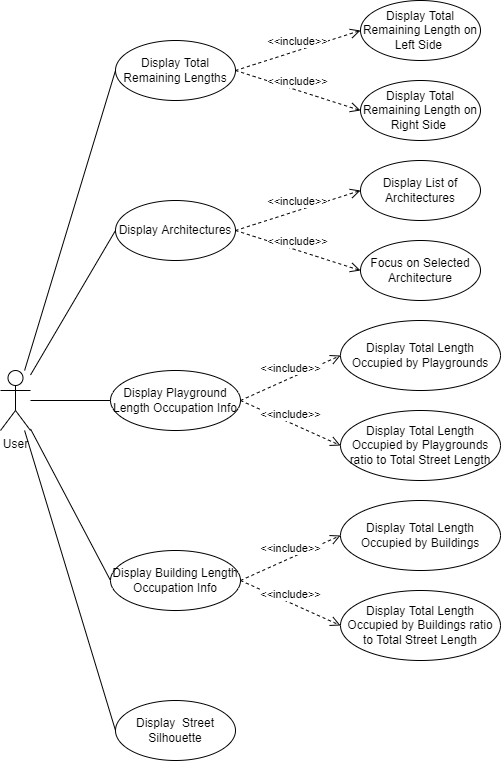

The diagram above was exported from draw.io. Its source (the exported page's mxGraphModel, read from the mxfile embedded in the PNG):
<mxGraphModel dx="1447" dy="2022" grid="1" gridSize="10" guides="1" tooltips="1" connect="1" arrows="1" fold="1" page="1" pageScale="1" pageWidth="850" pageHeight="1100" math="0" shadow="0">
  <root>
    <mxCell id="0" />
    <mxCell id="1" parent="0" />
    <mxCell id="aqzBqA5hFRTo1dnrZOSh-1" style="rounded=0;orthogonalLoop=1;jettySize=auto;html=1;entryX=0;entryY=0.5;entryDx=0;entryDy=0;endArrow=none;endFill=0;" edge="1" parent="1" source="aqzBqA5hFRTo1dnrZOSh-6" target="aqzBqA5hFRTo1dnrZOSh-7">
      <mxGeometry relative="1" as="geometry" />
    </mxCell>
    <mxCell id="aqzBqA5hFRTo1dnrZOSh-2" style="edgeStyle=none;rounded=0;orthogonalLoop=1;jettySize=auto;html=1;entryX=0;entryY=0.5;entryDx=0;entryDy=0;endArrow=none;endFill=0;" edge="1" parent="1" source="aqzBqA5hFRTo1dnrZOSh-6" target="aqzBqA5hFRTo1dnrZOSh-11">
      <mxGeometry relative="1" as="geometry" />
    </mxCell>
    <mxCell id="aqzBqA5hFRTo1dnrZOSh-3" style="edgeStyle=none;rounded=0;orthogonalLoop=1;jettySize=auto;html=1;entryX=0;entryY=0.5;entryDx=0;entryDy=0;endArrow=none;endFill=0;" edge="1" parent="1" source="aqzBqA5hFRTo1dnrZOSh-6" target="aqzBqA5hFRTo1dnrZOSh-8">
      <mxGeometry relative="1" as="geometry" />
    </mxCell>
    <mxCell id="aqzBqA5hFRTo1dnrZOSh-4" style="edgeStyle=none;rounded=0;orthogonalLoop=1;jettySize=auto;html=1;entryX=0;entryY=0.5;entryDx=0;entryDy=0;endArrow=none;endFill=0;" edge="1" parent="1" source="aqzBqA5hFRTo1dnrZOSh-6" target="aqzBqA5hFRTo1dnrZOSh-16">
      <mxGeometry relative="1" as="geometry" />
    </mxCell>
    <mxCell id="aqzBqA5hFRTo1dnrZOSh-5" style="edgeStyle=none;rounded=0;orthogonalLoop=1;jettySize=auto;html=1;entryX=0;entryY=0.5;entryDx=0;entryDy=0;endArrow=none;endFill=0;" edge="1" parent="1" source="aqzBqA5hFRTo1dnrZOSh-6" target="aqzBqA5hFRTo1dnrZOSh-19">
      <mxGeometry relative="1" as="geometry" />
    </mxCell>
    <mxCell id="aqzBqA5hFRTo1dnrZOSh-6" value="User" style="shape=umlActor;verticalLabelPosition=bottom;verticalAlign=top;html=1;outlineConnect=0;" vertex="1" parent="1">
      <mxGeometry x="240" y="170" width="30" height="60" as="geometry" />
    </mxCell>
    <mxCell id="aqzBqA5hFRTo1dnrZOSh-7" value="Display Total Remaining Lengths" style="ellipse;whiteSpace=wrap;html=1;" vertex="1" parent="1">
      <mxGeometry x="355" y="-160" width="120" height="60" as="geometry" />
    </mxCell>
    <mxCell id="aqzBqA5hFRTo1dnrZOSh-8" value="Display Architectures" style="ellipse;whiteSpace=wrap;html=1;" vertex="1" parent="1">
      <mxGeometry x="355" width="120" height="60" as="geometry" />
    </mxCell>
    <mxCell id="aqzBqA5hFRTo1dnrZOSh-9" value="Display List of Architectures" style="ellipse;whiteSpace=wrap;html=1;" vertex="1" parent="1">
      <mxGeometry x="600" y="-40" width="120" height="60" as="geometry" />
    </mxCell>
    <mxCell id="aqzBqA5hFRTo1dnrZOSh-10" value="Focus on Selected Architecture" style="ellipse;whiteSpace=wrap;html=1;" vertex="1" parent="1">
      <mxGeometry x="600" y="40" width="120" height="60" as="geometry" />
    </mxCell>
    <mxCell id="aqzBqA5hFRTo1dnrZOSh-11" value="Display Playground Length Occupation Info" style="ellipse;whiteSpace=wrap;html=1;" vertex="1" parent="1">
      <mxGeometry x="350" y="170" width="130" height="60" as="geometry" />
    </mxCell>
    <mxCell id="aqzBqA5hFRTo1dnrZOSh-12" value="Display Total Remaining Length on Left Side&amp;nbsp;" style="ellipse;whiteSpace=wrap;html=1;" vertex="1" parent="1">
      <mxGeometry x="600" y="-200" width="120" height="60" as="geometry" />
    </mxCell>
    <mxCell id="aqzBqA5hFRTo1dnrZOSh-13" value="Display Total Remaining Length on Right Side&amp;nbsp;" style="ellipse;whiteSpace=wrap;html=1;" vertex="1" parent="1">
      <mxGeometry x="600" y="-120" width="120" height="60" as="geometry" />
    </mxCell>
    <mxCell id="aqzBqA5hFRTo1dnrZOSh-14" value="Display Total Length Occupied by Playgrounds" style="ellipse;whiteSpace=wrap;html=1;" vertex="1" parent="1">
      <mxGeometry x="580" y="120" width="160" height="70" as="geometry" />
    </mxCell>
    <mxCell id="aqzBqA5hFRTo1dnrZOSh-15" value="Display Total Length Occupied by Playgrounds ratio to Total Street Length" style="ellipse;whiteSpace=wrap;html=1;" vertex="1" parent="1">
      <mxGeometry x="580" y="210" width="160" height="70" as="geometry" />
    </mxCell>
    <mxCell id="aqzBqA5hFRTo1dnrZOSh-16" value="Display Building Length Occupation Info" style="ellipse;whiteSpace=wrap;html=1;" vertex="1" parent="1">
      <mxGeometry x="350" y="350" width="130" height="60" as="geometry" />
    </mxCell>
    <mxCell id="aqzBqA5hFRTo1dnrZOSh-17" value="Display Total Length Occupied by Buildings" style="ellipse;whiteSpace=wrap;html=1;" vertex="1" parent="1">
      <mxGeometry x="580" y="300" width="160" height="70" as="geometry" />
    </mxCell>
    <mxCell id="aqzBqA5hFRTo1dnrZOSh-18" value="Display Total Length Occupied by Buildings ratio to Total Street Length" style="ellipse;whiteSpace=wrap;html=1;" vertex="1" parent="1">
      <mxGeometry x="580" y="390" width="160" height="70" as="geometry" />
    </mxCell>
    <mxCell id="aqzBqA5hFRTo1dnrZOSh-19" value="Display&amp;nbsp; Street Silhouette" style="ellipse;whiteSpace=wrap;html=1;" vertex="1" parent="1">
      <mxGeometry x="355" y="500" width="120" height="60" as="geometry" />
    </mxCell>
    <mxCell id="aqzBqA5hFRTo1dnrZOSh-20" value="&amp;lt;&amp;lt;include&amp;gt;&amp;gt;" style="html=1;verticalAlign=bottom;endArrow=open;dashed=1;endSize=8;rounded=0;exitX=1;exitY=0.5;exitDx=0;exitDy=0;entryX=0;entryY=0.5;entryDx=0;entryDy=0;" edge="1" parent="1" source="aqzBqA5hFRTo1dnrZOSh-11" target="aqzBqA5hFRTo1dnrZOSh-14">
      <mxGeometry relative="1" as="geometry">
        <mxPoint x="660" y="200" as="sourcePoint" />
        <mxPoint x="580" y="200" as="targetPoint" />
      </mxGeometry>
    </mxCell>
    <mxCell id="aqzBqA5hFRTo1dnrZOSh-21" value="&amp;lt;&amp;lt;include&amp;gt;&amp;gt;" style="html=1;verticalAlign=bottom;endArrow=open;dashed=1;endSize=8;rounded=0;exitX=1;exitY=0.5;exitDx=0;exitDy=0;entryX=0;entryY=0.5;entryDx=0;entryDy=0;" edge="1" parent="1" source="aqzBqA5hFRTo1dnrZOSh-11" target="aqzBqA5hFRTo1dnrZOSh-15">
      <mxGeometry relative="1" as="geometry">
        <mxPoint x="490" y="210" as="sourcePoint" />
        <mxPoint x="590" y="165" as="targetPoint" />
      </mxGeometry>
    </mxCell>
    <mxCell id="aqzBqA5hFRTo1dnrZOSh-22" value="&amp;lt;&amp;lt;include&amp;gt;&amp;gt;" style="html=1;verticalAlign=bottom;endArrow=open;dashed=1;endSize=8;rounded=0;exitX=1;exitY=0.5;exitDx=0;exitDy=0;entryX=0;entryY=0.5;entryDx=0;entryDy=0;" edge="1" parent="1" source="aqzBqA5hFRTo1dnrZOSh-16" target="aqzBqA5hFRTo1dnrZOSh-17">
      <mxGeometry relative="1" as="geometry">
        <mxPoint x="490" y="210" as="sourcePoint" />
        <mxPoint x="590" y="255" as="targetPoint" />
      </mxGeometry>
    </mxCell>
    <mxCell id="aqzBqA5hFRTo1dnrZOSh-23" value="&amp;lt;&amp;lt;include&amp;gt;&amp;gt;" style="html=1;verticalAlign=bottom;endArrow=open;dashed=1;endSize=8;rounded=0;exitX=1;exitY=0.5;exitDx=0;exitDy=0;entryX=0;entryY=0.5;entryDx=0;entryDy=0;" edge="1" parent="1" source="aqzBqA5hFRTo1dnrZOSh-16" target="aqzBqA5hFRTo1dnrZOSh-18">
      <mxGeometry relative="1" as="geometry">
        <mxPoint x="490" y="390" as="sourcePoint" />
        <mxPoint x="590" y="345" as="targetPoint" />
      </mxGeometry>
    </mxCell>
    <mxCell id="aqzBqA5hFRTo1dnrZOSh-24" value="&amp;lt;&amp;lt;include&amp;gt;&amp;gt;" style="html=1;verticalAlign=bottom;endArrow=open;dashed=1;endSize=8;rounded=0;exitX=1;exitY=0.5;exitDx=0;exitDy=0;entryX=0;entryY=0.5;entryDx=0;entryDy=0;" edge="1" parent="1" source="aqzBqA5hFRTo1dnrZOSh-8" target="aqzBqA5hFRTo1dnrZOSh-9">
      <mxGeometry relative="1" as="geometry">
        <mxPoint x="480" y="52.5" as="sourcePoint" />
        <mxPoint x="580" y="7.5" as="targetPoint" />
      </mxGeometry>
    </mxCell>
    <mxCell id="aqzBqA5hFRTo1dnrZOSh-25" value="&amp;lt;&amp;lt;include&amp;gt;&amp;gt;" style="html=1;verticalAlign=bottom;endArrow=open;dashed=1;endSize=8;rounded=0;exitX=1;exitY=0.5;exitDx=0;exitDy=0;entryX=0;entryY=0.5;entryDx=0;entryDy=0;" edge="1" parent="1" source="aqzBqA5hFRTo1dnrZOSh-8" target="aqzBqA5hFRTo1dnrZOSh-10">
      <mxGeometry relative="1" as="geometry">
        <mxPoint x="485" y="40" as="sourcePoint" />
        <mxPoint x="610.0000000000002" as="targetPoint" />
      </mxGeometry>
    </mxCell>
    <mxCell id="aqzBqA5hFRTo1dnrZOSh-26" value="&amp;lt;&amp;lt;include&amp;gt;&amp;gt;" style="html=1;verticalAlign=bottom;endArrow=open;dashed=1;endSize=8;rounded=0;exitX=1;exitY=0.5;exitDx=0;exitDy=0;entryX=0;entryY=0.5;entryDx=0;entryDy=0;" edge="1" parent="1" source="aqzBqA5hFRTo1dnrZOSh-7" target="aqzBqA5hFRTo1dnrZOSh-12">
      <mxGeometry relative="1" as="geometry">
        <mxPoint x="485" y="40" as="sourcePoint" />
        <mxPoint x="610.0000000000002" y="80" as="targetPoint" />
      </mxGeometry>
    </mxCell>
    <mxCell id="aqzBqA5hFRTo1dnrZOSh-27" value="&amp;lt;&amp;lt;include&amp;gt;&amp;gt;" style="html=1;verticalAlign=bottom;endArrow=open;dashed=1;endSize=8;rounded=0;exitX=1;exitY=0.5;exitDx=0;exitDy=0;entryX=0;entryY=0.5;entryDx=0;entryDy=0;" edge="1" parent="1" source="aqzBqA5hFRTo1dnrZOSh-7" target="aqzBqA5hFRTo1dnrZOSh-13">
      <mxGeometry relative="1" as="geometry">
        <mxPoint x="485" y="-120" as="sourcePoint" />
        <mxPoint x="610.0000000000002" y="-160" as="targetPoint" />
      </mxGeometry>
    </mxCell>
  </root>
</mxGraphModel>